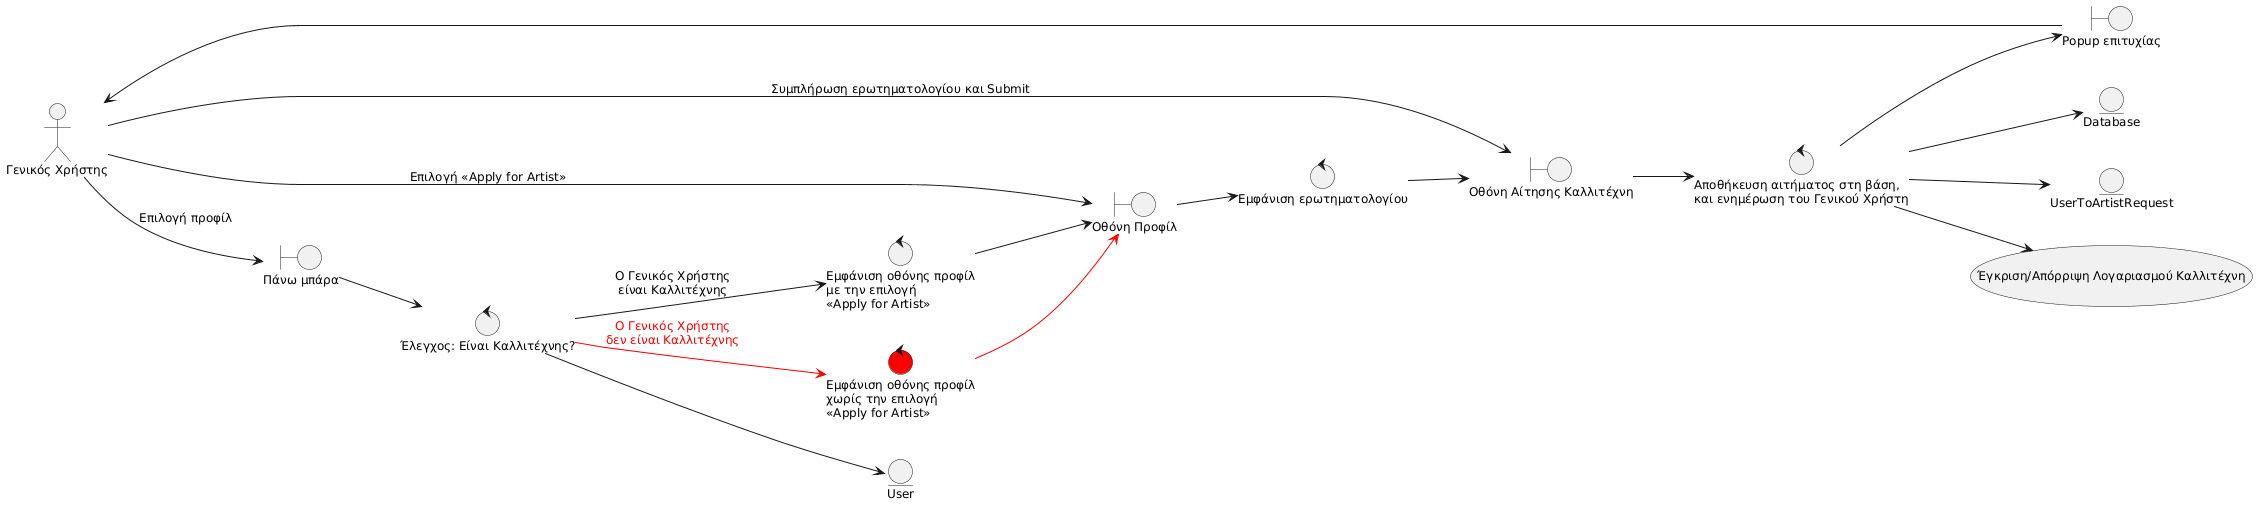

The diagram above was rendered by PlantUML. Its source (embedded in the PNG):
@startuml
skinparam defaultFontSize 12
left to right direction

actor "Γενικός Χρήστης" as GX

boundary "Πάνω μπάρα" as B_UB
boundary "Οθόνη Προφίλ" as B_PF
boundary "Οθόνη Αίτησης Καλλιτέχνη" as B_RQ
boundary "Popup επιτυχίας" as B_SUCCESS

control "Έλεγχος: Είναι Καλλιτέχνης?" as C_IA
control "Εμφάνιση οθόνης προφίλ\nμε την επιλογή\n<<Apply for Artist>>" as C_PWA
control "Εμφάνιση οθόνης προφίλ\nχωρίς την επιλογή\n<<Apply for Artist>>" as C_PWOA #red
control "Εμφάνιση ερωτηματολογίου" as C_SHQ
control "Αποθήκευση αιτήματος στη βάση,\nκαι ενημέρωση του Γενικού Χρήστη" as C_SVRQ

entity "Database" as E_DB
entity "UserToArtistRequest" as E_REQ
entity "User" as E_USR

usecase "Έγκριση/Απόρριψη Λογαριασμού Καλλιτέχνη" as UC_RESP

GX --> B_UB : Επιλογή προφίλ
B_UB --> C_IA
C_IA --> E_USR
C_IA --> C_PWA : Ο Γενικός Χρήστης\nείναι Καλλιτέχνης
C_PWA --> B_PF
GX --> B_PF : Επιλογή <<Apply for Artist>>
B_PF --> C_SHQ
C_SHQ --> B_RQ
GX --> B_RQ : Συμπλήρωση ερωτηματολογίου και Submit
B_RQ --> C_SVRQ
C_SVRQ --> E_REQ
C_SVRQ --> E_DB
C_SVRQ --> B_SUCCESS
B_SUCCESS --> GX
C_SVRQ --> UC_RESP
C_IA -[#red]-> C_PWOA : <font color="red">Ο Γενικός Χρήστης</font>\n<font color="red">δεν είναι Καλλιτέχνης</font>
C_PWOA -[#red]-> B_PF
@enduml